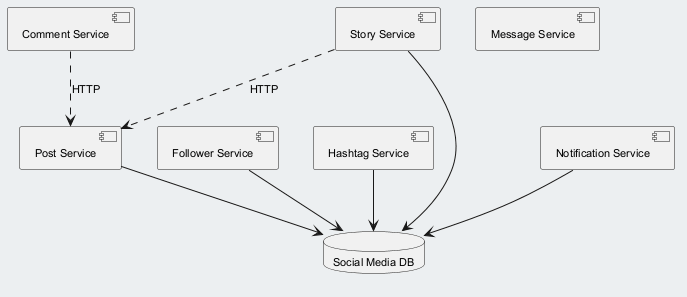

The diagram above was rendered by PlantUML. Its source (embedded in the PNG):
@startuml
skinparam backgroundColor #ECEFF1
skinparam classBackgroundColor #FFFFFF
skinparam classBorderColor #455A64
skinparam defaultFontSize 11
component "Comment Service" as C_CommentService
component "Message Service" as C_MessageService
component "Follower Service" as C_FollowerService
component "Hashtag Service" as C_HashtagService
component "Story Service" as C_StoryService
component "Post Service" as C_PostService
component "Notification Service" as C_NotificationService
database "Social Media DB" as DB_social_media
C_FollowerService --> DB_social_media
C_HashtagService --> DB_social_media
C_StoryService --> DB_social_media
C_PostService --> DB_social_media
C_NotificationService --> DB_social_media
C_StoryService ..> C_PostService : HTTP
C_CommentService ..> C_PostService : HTTP
@enduml